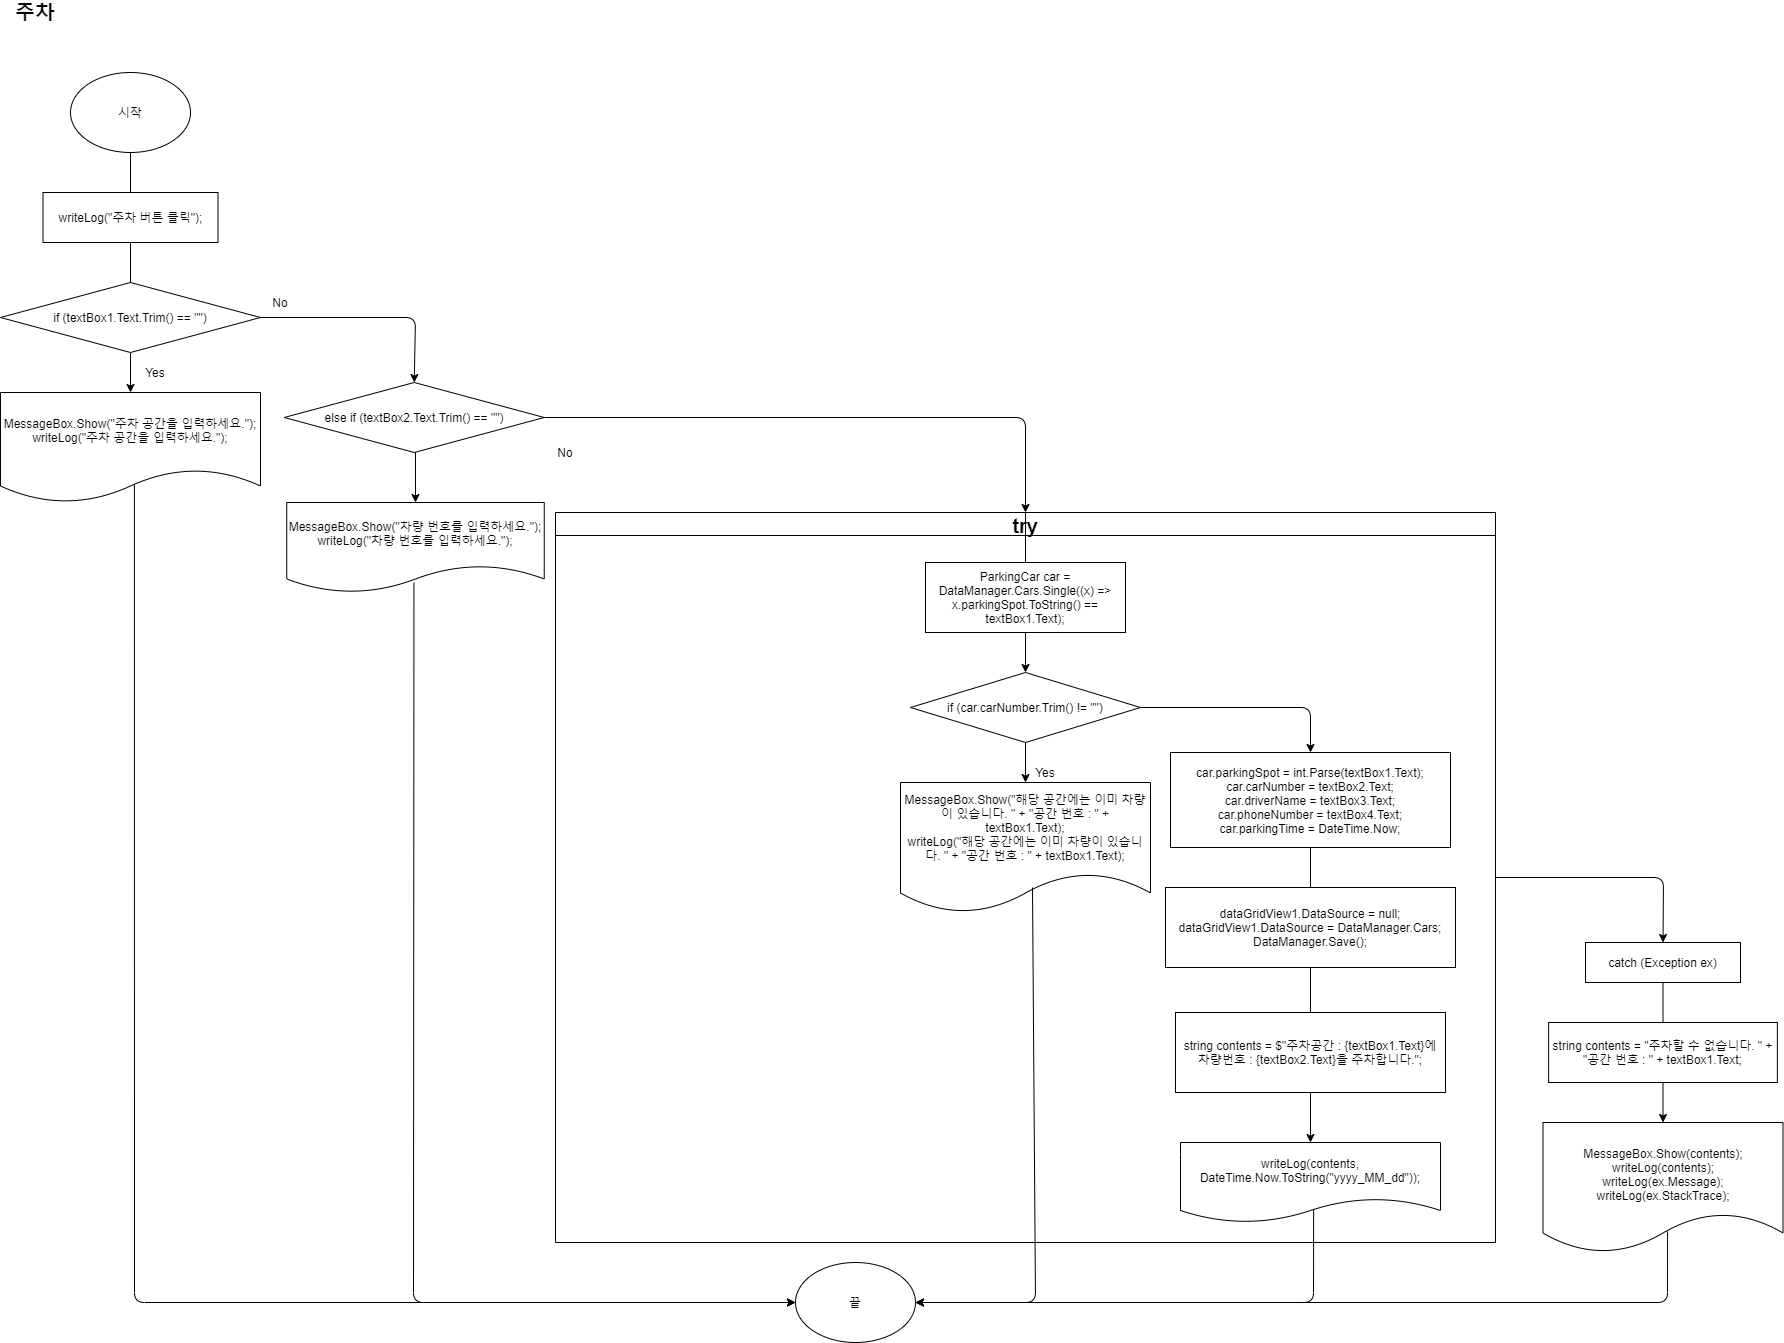

The diagram above was exported from draw.io. Its source (the exported page's mxGraphModel, read from the mxfile embedded in the PNG):
<mxGraphModel dx="2844" dy="2693" grid="1" gridSize="10" guides="1" tooltips="1" connect="1" arrows="1" fold="1" page="1" pageScale="1" pageWidth="827" pageHeight="1169" math="0" shadow="0">
  <root>
    <mxCell id="0" />
    <mxCell id="1" parent="0" />
    <mxCell id="aT45ZPhJo0_LwrAcNBUg-4" value="&lt;font style=&quot;font-size: 20px;&quot;&gt;&lt;b style=&quot;font-size: 20px;&quot;&gt;주차&lt;/b&gt;&lt;/font&gt;" style="text;html=1;strokeColor=none;fillColor=none;align=center;verticalAlign=middle;whiteSpace=wrap;rounded=0;fontSize=20;" vertex="1" parent="1">
      <mxGeometry x="25" y="-130" width="70" height="20" as="geometry" />
    </mxCell>
    <mxCell id="aT45ZPhJo0_LwrAcNBUg-10" value="" style="edgeStyle=orthogonalEdgeStyle;rounded=0;orthogonalLoop=1;jettySize=auto;html=1;" edge="1" parent="1" source="aT45ZPhJo0_LwrAcNBUg-5" target="aT45ZPhJo0_LwrAcNBUg-9">
      <mxGeometry relative="1" as="geometry" />
    </mxCell>
    <mxCell id="aT45ZPhJo0_LwrAcNBUg-5" value="if (textBox1.Text.Trim() == &quot;&quot;)" style="rhombus;whiteSpace=wrap;html=1;" vertex="1" parent="1">
      <mxGeometry x="25" y="150" width="260" height="70" as="geometry" />
    </mxCell>
    <mxCell id="aT45ZPhJo0_LwrAcNBUg-9" value="&lt;div&gt;MessageBox.Show(&quot;주차 공간을 입력하세요.&quot;);&lt;/div&gt;&lt;div&gt;&lt;span&gt;writeLog(&quot;주차 공간을 입력하세요.&quot;);&lt;/span&gt;&lt;/div&gt;" style="shape=document;whiteSpace=wrap;html=1;boundedLbl=1;" vertex="1" parent="1">
      <mxGeometry x="25" y="260" width="260" height="110" as="geometry" />
    </mxCell>
    <mxCell id="aT45ZPhJo0_LwrAcNBUg-11" value="Yes" style="text;html=1;strokeColor=none;fillColor=none;align=center;verticalAlign=middle;whiteSpace=wrap;rounded=0;" vertex="1" parent="1">
      <mxGeometry x="160" y="230" width="40" height="20" as="geometry" />
    </mxCell>
    <mxCell id="aT45ZPhJo0_LwrAcNBUg-17" value="" style="edgeStyle=orthogonalEdgeStyle;rounded=0;orthogonalLoop=1;jettySize=auto;html=1;entryX=0.5;entryY=0;entryDx=0;entryDy=0;" edge="1" parent="1" target="aT45ZPhJo0_LwrAcNBUg-16">
      <mxGeometry relative="1" as="geometry">
        <mxPoint x="440" y="300" as="sourcePoint" />
        <mxPoint x="440" y="340" as="targetPoint" />
      </mxGeometry>
    </mxCell>
    <mxCell id="aT45ZPhJo0_LwrAcNBUg-12" value="else if (textBox2.Text.Trim() == &quot;&quot;)" style="rhombus;whiteSpace=wrap;html=1;" vertex="1" parent="1">
      <mxGeometry x="308.75" y="250" width="260" height="70" as="geometry" />
    </mxCell>
    <mxCell id="aT45ZPhJo0_LwrAcNBUg-14" value="" style="endArrow=classic;html=1;exitX=1;exitY=0.5;exitDx=0;exitDy=0;entryX=0.5;entryY=0;entryDx=0;entryDy=0;" edge="1" parent="1" source="aT45ZPhJo0_LwrAcNBUg-5" target="aT45ZPhJo0_LwrAcNBUg-12">
      <mxGeometry width="50" height="50" relative="1" as="geometry">
        <mxPoint x="370" y="180" as="sourcePoint" />
        <mxPoint x="440" y="230" as="targetPoint" />
        <Array as="points">
          <mxPoint x="440" y="185" />
        </Array>
      </mxGeometry>
    </mxCell>
    <mxCell id="aT45ZPhJo0_LwrAcNBUg-15" value="No" style="text;html=1;strokeColor=none;fillColor=none;align=center;verticalAlign=middle;whiteSpace=wrap;rounded=0;" vertex="1" parent="1">
      <mxGeometry x="285" y="160" width="40" height="20" as="geometry" />
    </mxCell>
    <mxCell id="aT45ZPhJo0_LwrAcNBUg-16" value="&lt;div&gt;MessageBox.Show(&quot;차량 번호를 입력하세요.&quot;);&lt;/div&gt;&lt;div&gt;&lt;span&gt;writeLog(&quot;차량 번호를 입력하세요.&quot;);&lt;/span&gt;&lt;/div&gt;" style="shape=document;whiteSpace=wrap;html=1;boundedLbl=1;" vertex="1" parent="1">
      <mxGeometry x="311.25" y="370" width="257.5" height="90" as="geometry" />
    </mxCell>
    <mxCell id="aT45ZPhJo0_LwrAcNBUg-24" value="No" style="text;html=1;strokeColor=none;fillColor=none;align=center;verticalAlign=middle;whiteSpace=wrap;rounded=0;" vertex="1" parent="1">
      <mxGeometry x="570" y="310" width="40" height="20" as="geometry" />
    </mxCell>
    <mxCell id="aT45ZPhJo0_LwrAcNBUg-47" value="" style="endArrow=none;html=1;exitX=0.5;exitY=1;exitDx=0;exitDy=0;entryX=0.5;entryY=0;entryDx=0;entryDy=0;" edge="1" parent="1" source="aT45ZPhJo0_LwrAcNBUg-69" target="aT45ZPhJo0_LwrAcNBUg-5">
      <mxGeometry width="50" height="50" relative="1" as="geometry">
        <mxPoint x="155" y="180" as="sourcePoint" />
        <mxPoint x="510" y="120" as="targetPoint" />
      </mxGeometry>
    </mxCell>
    <mxCell id="aT45ZPhJo0_LwrAcNBUg-52" value="catch (Exception ex)" style="rounded=0;whiteSpace=wrap;html=1;" vertex="1" parent="1">
      <mxGeometry x="1610" y="810" width="155" height="40" as="geometry" />
    </mxCell>
    <mxCell id="aT45ZPhJo0_LwrAcNBUg-53" value="&lt;div&gt;&lt;br&gt;&lt;/div&gt;&lt;div&gt;&lt;span&gt;MessageBox.Show(contents);&lt;/span&gt;&lt;/div&gt;&lt;div&gt;&lt;span&gt;writeLog(contents);&lt;/span&gt;&lt;/div&gt;&lt;div&gt;&lt;span&gt;writeLog(ex.Message);&lt;/span&gt;&lt;/div&gt;&lt;div&gt;&lt;span&gt;writeLog(ex.StackTrace);&lt;/span&gt;&lt;/div&gt;" style="shape=document;whiteSpace=wrap;html=1;boundedLbl=1;rounded=0;" vertex="1" parent="1">
      <mxGeometry x="1567.5" y="990" width="240" height="130" as="geometry" />
    </mxCell>
    <mxCell id="aT45ZPhJo0_LwrAcNBUg-55" value="" style="endArrow=none;html=1;entryX=0.5;entryY=1;entryDx=0;entryDy=0;exitX=0.5;exitY=0;exitDx=0;exitDy=0;startArrow=none;" edge="1" parent="1" source="aT45ZPhJo0_LwrAcNBUg-94" target="aT45ZPhJo0_LwrAcNBUg-52">
      <mxGeometry width="50" height="50" relative="1" as="geometry">
        <mxPoint x="1690" y="890" as="sourcePoint" />
        <mxPoint x="1745" y="1130" as="targetPoint" />
      </mxGeometry>
    </mxCell>
    <mxCell id="aT45ZPhJo0_LwrAcNBUg-61" value="끝" style="ellipse;whiteSpace=wrap;html=1;" vertex="1" parent="1">
      <mxGeometry x="820" y="1130" width="120" height="80" as="geometry" />
    </mxCell>
    <mxCell id="aT45ZPhJo0_LwrAcNBUg-62" value="" style="endArrow=classic;html=1;exitX=0.515;exitY=0.836;exitDx=0;exitDy=0;exitPerimeter=0;entryX=0;entryY=0.5;entryDx=0;entryDy=0;" edge="1" parent="1" source="aT45ZPhJo0_LwrAcNBUg-9" target="aT45ZPhJo0_LwrAcNBUg-61">
      <mxGeometry width="50" height="50" relative="1" as="geometry">
        <mxPoint x="250" y="860" as="sourcePoint" />
        <mxPoint x="210" y="900" as="targetPoint" />
        <Array as="points">
          <mxPoint x="159" y="1170" />
        </Array>
      </mxGeometry>
    </mxCell>
    <mxCell id="aT45ZPhJo0_LwrAcNBUg-63" value="" style="endArrow=classic;html=1;entryX=0;entryY=0.5;entryDx=0;entryDy=0;exitX=0.494;exitY=0.891;exitDx=0;exitDy=0;exitPerimeter=0;" edge="1" parent="1" source="aT45ZPhJo0_LwrAcNBUg-16" target="aT45ZPhJo0_LwrAcNBUg-61">
      <mxGeometry width="50" height="50" relative="1" as="geometry">
        <mxPoint x="420" y="540" as="sourcePoint" />
        <mxPoint x="400" y="810" as="targetPoint" />
        <Array as="points">
          <mxPoint x="438" y="1170" />
        </Array>
      </mxGeometry>
    </mxCell>
    <mxCell id="aT45ZPhJo0_LwrAcNBUg-69" value="writeLog(&quot;주차 버튼 클릭&quot;);" style="rounded=0;whiteSpace=wrap;html=1;" vertex="1" parent="1">
      <mxGeometry x="67.5" y="60" width="175" height="50" as="geometry" />
    </mxCell>
    <mxCell id="aT45ZPhJo0_LwrAcNBUg-70" value="시작" style="ellipse;whiteSpace=wrap;html=1;" vertex="1" parent="1">
      <mxGeometry x="95" y="-60" width="120" height="80" as="geometry" />
    </mxCell>
    <mxCell id="aT45ZPhJo0_LwrAcNBUg-71" value="" style="endArrow=none;html=1;fontSize=20;exitX=0.5;exitY=1;exitDx=0;exitDy=0;" edge="1" parent="1" source="aT45ZPhJo0_LwrAcNBUg-70" target="aT45ZPhJo0_LwrAcNBUg-69">
      <mxGeometry width="50" height="50" relative="1" as="geometry">
        <mxPoint x="390" y="70" as="sourcePoint" />
        <mxPoint x="440" y="20" as="targetPoint" />
      </mxGeometry>
    </mxCell>
    <mxCell id="aT45ZPhJo0_LwrAcNBUg-82" value="try" style="swimlane;fontSize=20;" vertex="1" parent="1">
      <mxGeometry x="580" y="380" width="940" height="730" as="geometry" />
    </mxCell>
    <mxCell id="aT45ZPhJo0_LwrAcNBUg-23" value="ParkingCar car = DataManager.Cars.Single((x) =&amp;gt; x.parkingSpot.ToString() == textBox1.Text);" style="rounded=0;whiteSpace=wrap;html=1;" vertex="1" parent="aT45ZPhJo0_LwrAcNBUg-82">
      <mxGeometry x="370" y="50" width="200" height="70" as="geometry" />
    </mxCell>
    <mxCell id="aT45ZPhJo0_LwrAcNBUg-25" value="if (car.carNumber.Trim() != &quot;&quot;)" style="rhombus;whiteSpace=wrap;html=1;rounded=0;" vertex="1" parent="aT45ZPhJo0_LwrAcNBUg-82">
      <mxGeometry x="355" y="160" width="230" height="70" as="geometry" />
    </mxCell>
    <mxCell id="aT45ZPhJo0_LwrAcNBUg-26" value="" style="edgeStyle=orthogonalEdgeStyle;rounded=0;orthogonalLoop=1;jettySize=auto;html=1;" edge="1" parent="aT45ZPhJo0_LwrAcNBUg-82" source="aT45ZPhJo0_LwrAcNBUg-23" target="aT45ZPhJo0_LwrAcNBUg-25">
      <mxGeometry relative="1" as="geometry" />
    </mxCell>
    <mxCell id="aT45ZPhJo0_LwrAcNBUg-27" value="MessageBox.Show(&quot;해당 공간에는 이미 차량이 있습니다. &quot; + &quot;공간 번호 : &quot; + textBox1.Text);&lt;br&gt;writeLog(&quot;해당 공간에는 이미 차량이 있습니다. &quot; + &quot;공간 번호 : &quot; + textBox1.Text);" style="shape=document;whiteSpace=wrap;html=1;boundedLbl=1;rounded=0;" vertex="1" parent="aT45ZPhJo0_LwrAcNBUg-82">
      <mxGeometry x="345" y="270" width="250" height="130" as="geometry" />
    </mxCell>
    <mxCell id="aT45ZPhJo0_LwrAcNBUg-28" value="" style="edgeStyle=orthogonalEdgeStyle;rounded=0;orthogonalLoop=1;jettySize=auto;html=1;" edge="1" parent="aT45ZPhJo0_LwrAcNBUg-82" source="aT45ZPhJo0_LwrAcNBUg-25" target="aT45ZPhJo0_LwrAcNBUg-27">
      <mxGeometry relative="1" as="geometry" />
    </mxCell>
    <mxCell id="aT45ZPhJo0_LwrAcNBUg-30" value="Yes" style="text;html=1;strokeColor=none;fillColor=none;align=center;verticalAlign=middle;whiteSpace=wrap;rounded=0;" vertex="1" parent="aT45ZPhJo0_LwrAcNBUg-82">
      <mxGeometry x="470" y="250" width="40" height="20" as="geometry" />
    </mxCell>
    <mxCell id="aT45ZPhJo0_LwrAcNBUg-34" value="" style="endArrow=classic;html=1;exitX=1;exitY=0.5;exitDx=0;exitDy=0;entryX=0.5;entryY=0;entryDx=0;entryDy=0;" edge="1" parent="aT45ZPhJo0_LwrAcNBUg-82" source="aT45ZPhJo0_LwrAcNBUg-25" target="aT45ZPhJo0_LwrAcNBUg-35">
      <mxGeometry width="50" height="50" relative="1" as="geometry">
        <mxPoint x="625" y="482.5" as="sourcePoint" />
        <mxPoint x="745" y="252.5" as="targetPoint" />
        <Array as="points">
          <mxPoint x="755" y="195" />
        </Array>
      </mxGeometry>
    </mxCell>
    <mxCell id="aT45ZPhJo0_LwrAcNBUg-35" value="car.parkingSpot = int.Parse(textBox1.Text);&lt;br&gt;car.carNumber = textBox2.Text;&lt;br&gt;car.driverName = textBox3.Text;&lt;br&gt;car.phoneNumber = textBox4.Text;&lt;br&gt;car.parkingTime = DateTime.Now;" style="rounded=0;whiteSpace=wrap;html=1;" vertex="1" parent="aT45ZPhJo0_LwrAcNBUg-82">
      <mxGeometry x="615" y="240" width="280" height="95" as="geometry" />
    </mxCell>
    <mxCell id="aT45ZPhJo0_LwrAcNBUg-37" value="&lt;div&gt;dataGridView1.DataSource = null;&lt;/div&gt;&lt;div&gt;&lt;span&gt;dataGridView1.DataSource = DataManager.Cars;&lt;/span&gt;&lt;/div&gt;&lt;div&gt;&lt;span&gt;DataManager.Save();&lt;/span&gt;&lt;/div&gt;" style="rounded=0;whiteSpace=wrap;html=1;" vertex="1" parent="aT45ZPhJo0_LwrAcNBUg-82">
      <mxGeometry x="610" y="375" width="290" height="80" as="geometry" />
    </mxCell>
    <mxCell id="aT45ZPhJo0_LwrAcNBUg-40" value="" style="endArrow=none;html=1;entryX=0.5;entryY=1;entryDx=0;entryDy=0;exitX=0.5;exitY=0;exitDx=0;exitDy=0;" edge="1" parent="aT45ZPhJo0_LwrAcNBUg-82" source="aT45ZPhJo0_LwrAcNBUg-37" target="aT45ZPhJo0_LwrAcNBUg-35">
      <mxGeometry width="50" height="50" relative="1" as="geometry">
        <mxPoint x="275" y="525" as="sourcePoint" />
        <mxPoint x="325" y="475" as="targetPoint" />
      </mxGeometry>
    </mxCell>
    <mxCell id="aT45ZPhJo0_LwrAcNBUg-57" value="&lt;div&gt;&lt;span&gt;writeLog(contents, DateTime.Now.ToString(&quot;yyyy_MM_dd&quot;));&lt;/span&gt;&lt;br&gt;&lt;/div&gt;" style="shape=document;whiteSpace=wrap;html=1;boundedLbl=1;" vertex="1" parent="aT45ZPhJo0_LwrAcNBUg-82">
      <mxGeometry x="625" y="630" width="260" height="80" as="geometry" />
    </mxCell>
    <mxCell id="aT45ZPhJo0_LwrAcNBUg-84" value="" style="endArrow=none;html=1;fontSize=20;entryX=0.5;entryY=0;entryDx=0;entryDy=0;exitX=0.5;exitY=0;exitDx=0;exitDy=0;" edge="1" parent="aT45ZPhJo0_LwrAcNBUg-82" source="aT45ZPhJo0_LwrAcNBUg-82" target="aT45ZPhJo0_LwrAcNBUg-23">
      <mxGeometry width="50" height="50" relative="1" as="geometry">
        <mxPoint x="420" as="sourcePoint" />
        <mxPoint x="40" y="410" as="targetPoint" />
      </mxGeometry>
    </mxCell>
    <mxCell id="aT45ZPhJo0_LwrAcNBUg-89" value="&lt;span&gt;string contents = $&quot;주차공간 : {textBox1.Text}에 차량번호 : {textBox2.Text}을 주차합니다.&quot;;&lt;/span&gt;" style="rounded=0;whiteSpace=wrap;html=1;" vertex="1" parent="aT45ZPhJo0_LwrAcNBUg-82">
      <mxGeometry x="620" y="500" width="270" height="80" as="geometry" />
    </mxCell>
    <mxCell id="aT45ZPhJo0_LwrAcNBUg-90" value="" style="endArrow=none;html=1;fontSize=20;exitX=0.5;exitY=1;exitDx=0;exitDy=0;entryX=0.5;entryY=0;entryDx=0;entryDy=0;" edge="1" parent="aT45ZPhJo0_LwrAcNBUg-82" source="aT45ZPhJo0_LwrAcNBUg-37" target="aT45ZPhJo0_LwrAcNBUg-89">
      <mxGeometry width="50" height="50" relative="1" as="geometry">
        <mxPoint x="540" y="610" as="sourcePoint" />
        <mxPoint x="590" y="560" as="targetPoint" />
      </mxGeometry>
    </mxCell>
    <mxCell id="aT45ZPhJo0_LwrAcNBUg-93" value="" style="endArrow=classic;html=1;fontSize=20;exitX=0.5;exitY=1;exitDx=0;exitDy=0;entryX=0.5;entryY=0;entryDx=0;entryDy=0;" edge="1" parent="aT45ZPhJo0_LwrAcNBUg-82" source="aT45ZPhJo0_LwrAcNBUg-89" target="aT45ZPhJo0_LwrAcNBUg-57">
      <mxGeometry width="50" height="50" relative="1" as="geometry">
        <mxPoint x="420" y="660" as="sourcePoint" />
        <mxPoint x="470" y="610" as="targetPoint" />
      </mxGeometry>
    </mxCell>
    <mxCell id="aT45ZPhJo0_LwrAcNBUg-83" value="" style="endArrow=classic;html=1;fontSize=20;exitX=1;exitY=0.5;exitDx=0;exitDy=0;entryX=0.5;entryY=0;entryDx=0;entryDy=0;" edge="1" parent="1" source="aT45ZPhJo0_LwrAcNBUg-12" target="aT45ZPhJo0_LwrAcNBUg-82">
      <mxGeometry width="50" height="50" relative="1" as="geometry">
        <mxPoint x="1000" y="580" as="sourcePoint" />
        <mxPoint x="1050" y="530" as="targetPoint" />
        <Array as="points">
          <mxPoint x="1050" y="285" />
        </Array>
      </mxGeometry>
    </mxCell>
    <mxCell id="aT45ZPhJo0_LwrAcNBUg-85" value="" style="endArrow=classic;html=1;fontSize=20;exitX=1;exitY=0.5;exitDx=0;exitDy=0;entryX=0.5;entryY=0;entryDx=0;entryDy=0;" edge="1" parent="1" source="aT45ZPhJo0_LwrAcNBUg-82" target="aT45ZPhJo0_LwrAcNBUg-52">
      <mxGeometry width="50" height="50" relative="1" as="geometry">
        <mxPoint x="1710" y="1260" as="sourcePoint" />
        <mxPoint x="1760" y="1210" as="targetPoint" />
        <Array as="points">
          <mxPoint x="1688" y="745" />
        </Array>
      </mxGeometry>
    </mxCell>
    <mxCell id="aT45ZPhJo0_LwrAcNBUg-86" value="" style="endArrow=classic;html=1;fontSize=20;exitX=0.512;exitY=0.836;exitDx=0;exitDy=0;exitPerimeter=0;entryX=1;entryY=0.5;entryDx=0;entryDy=0;" edge="1" parent="1" source="aT45ZPhJo0_LwrAcNBUg-57" target="aT45ZPhJo0_LwrAcNBUg-61">
      <mxGeometry width="50" height="50" relative="1" as="geometry">
        <mxPoint x="1350" y="990" as="sourcePoint" />
        <mxPoint x="1500" y="1270" as="targetPoint" />
        <Array as="points">
          <mxPoint x="1338" y="1170" />
        </Array>
      </mxGeometry>
    </mxCell>
    <mxCell id="aT45ZPhJo0_LwrAcNBUg-87" value="" style="endArrow=classic;html=1;fontSize=20;entryX=1;entryY=0.5;entryDx=0;entryDy=0;exitX=0.519;exitY=0.838;exitDx=0;exitDy=0;exitPerimeter=0;" edge="1" parent="1" source="aT45ZPhJo0_LwrAcNBUg-53" target="aT45ZPhJo0_LwrAcNBUg-61">
      <mxGeometry width="50" height="50" relative="1" as="geometry">
        <mxPoint x="1696" y="980" as="sourcePoint" />
        <mxPoint x="930" y="1270" as="targetPoint" />
        <Array as="points">
          <mxPoint x="1692" y="1170" />
        </Array>
      </mxGeometry>
    </mxCell>
    <mxCell id="aT45ZPhJo0_LwrAcNBUg-88" value="" style="endArrow=classic;html=1;fontSize=20;exitX=0.528;exitY=0.808;exitDx=0;exitDy=0;exitPerimeter=0;entryX=1;entryY=0.5;entryDx=0;entryDy=0;" edge="1" parent="1" source="aT45ZPhJo0_LwrAcNBUg-27" target="aT45ZPhJo0_LwrAcNBUg-61">
      <mxGeometry width="50" height="50" relative="1" as="geometry">
        <mxPoint x="1090" y="1020" as="sourcePoint" />
        <mxPoint x="1140" y="970" as="targetPoint" />
        <Array as="points">
          <mxPoint x="1060" y="1170" />
        </Array>
      </mxGeometry>
    </mxCell>
    <mxCell id="aT45ZPhJo0_LwrAcNBUg-94" value="string contents = &quot;주차할 수 없습니다. &quot; + &quot;공간 번호 : &quot; + textBox1.Text;" style="rounded=0;whiteSpace=wrap;html=1;" vertex="1" parent="1">
      <mxGeometry x="1573.1200000000001" y="890" width="228.75" height="60" as="geometry" />
    </mxCell>
    <mxCell id="aT45ZPhJo0_LwrAcNBUg-96" value="" style="endArrow=classic;html=1;fontSize=20;exitX=0.5;exitY=1;exitDx=0;exitDy=0;entryX=0.5;entryY=0;entryDx=0;entryDy=0;" edge="1" parent="1" source="aT45ZPhJo0_LwrAcNBUg-94" target="aT45ZPhJo0_LwrAcNBUg-53">
      <mxGeometry width="50" height="50" relative="1" as="geometry">
        <mxPoint x="1920" y="1250" as="sourcePoint" />
        <mxPoint x="1970" y="1200" as="targetPoint" />
      </mxGeometry>
    </mxCell>
  </root>
</mxGraphModel>